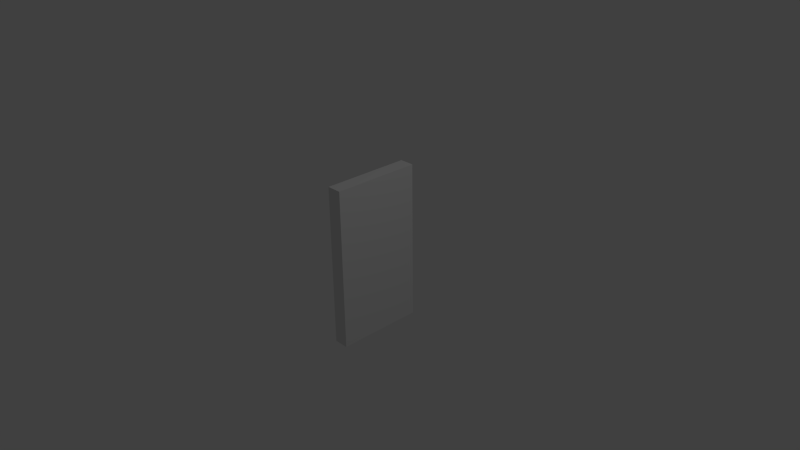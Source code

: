 # Source: Part_Wall.blend  (saved by Blender 2.63.0; exported with 4.5.12 LTS)
import bpy
from mathutils import Matrix  # noqa: F401  (used for matrix-valued properties, if any)

bpy.ops.wm.read_factory_settings(use_empty=True)
scene = bpy.context.scene
scene.name = 'Scene'

# ---- collections
col_collection_1 = bpy.data.collections.new('Collection 1'); scene.collection.children.link(col_collection_1)

# ---- materials (node trees are filled in below, after node groups)
mat_part_metal = bpy.data.materials.new('Part/Metal')
mat_part_metal.alpha_threshold = 0.0
mat_part_metal.use_transparent_shadow = False
mat_part_metal.roughness = 0.5
mat_part_metal.line_color = (0.0, 0.0, 0.0, 1.0)

# ---- material node trees

# ---- world
world_world = bpy.data.worlds.new('World'); scene.world = world_world
world_world.color = (0.05088, 0.05088, 0.05088)
world_world.use_sun_shadow = False
world_world.sun_shadow_jitter_overblur = 0.0
world_world.cycles.sampling_method = 'MANUAL'
world_world.cycles.sample_map_resolution = 256

# ---- cameras
cam_camera = bpy.data.cameras.new('Camera')
cam_camera.clip_end = 100.0
cam_camera.lens = 35.0
cam_camera.sensor_width = 32.0
cam_camera.sensor_height = 18.0
cam_camera.ortho_scale = 7.314
cam_camera.dof.focus_distance = 0.0
cam_camera.dof.aperture_fstop = 128.0

# ---- lights
light_lamp = bpy.data.lights.new('Lamp', 'POINT')
light_lamp.transmission_factor = 0.0
light_lamp.cutoff_distance = 30.0
light_lamp.energy = 100.0
light_lamp.shadow_buffer_clip_start = 1.001
light_lamp.shadow_soft_size = 1.0
light_lamp.shadow_maximum_resolution = 0.006
light_lamp.use_absolute_resolution = True
light_lamp.cycles.use_multiple_importance_sampling = False

# ---- meshes
me_part_wall = bpy.data.meshes.new('Part_Wall')
me_part_wall.from_pydata([(0.1, -0.6, -1.1), (-0.1, -0.6, -1.1), (-0.1, 0.6, -1.1), (0.1, 0.6, -1.1), (0.1, -0.6, 1.1), (-0.1, -0.6, 1.1), (-0.1, 0.6, 1.1), (0.1, 0.6, 1.1)], [], [(4, 5, 1, 0), (5, 6, 2, 1), (6, 7, 3, 2), (7, 4, 0, 3), (0, 1, 2, 3), (7, 6, 5, 4)])
_uv = me_part_wall.uv_layers.new(name='UVMap')
_uv.uv.foreach_set('vector', [0.4, 0.0, 0.6, 0.0, 0.6, 2.0, 0.4, 2.0, 0.0, 0.0, 1.0, 0.0, 1.0, 2.0, 0.0, 2.0, 0.4, 0.0, 0.6, 0.0, 0.6, 2.0, 0.4, 2.0, 0.0, 0.0, 1.0, 0.0, 1.0, 2.0, 0.0, 2.0, 0.0, 0.4, 1.0, 0.4, 1.0, 0.6, 0.0, 0.6, 0.0, 0.4, 1.0, 0.4, 1.0, 0.6, 0.0, 0.6])
me_part_wall.materials.append(mat_part_metal)
me_part_wall.use_remesh_preserve_volume = False
me_part_wall.use_remesh_preserve_attributes = False
me_part_wall.use_mirror_vertex_groups = False
me_part_wall.update()

# ---- objects
ob_part_wall = bpy.data.objects.new('Part_Wall', me_part_wall)
ob_lamp = bpy.data.objects.new('Lamp', light_lamp)
ob_camera = bpy.data.objects.new('Camera', cam_camera)

# ---- transforms, parenting, visibility, modifiers, constraints
ob_part_wall.location = (0.0, 0.0, 0.0)
ob_part_wall.lineart.crease_threshold = 0.0
ob_lamp.location = (4.076, 1.005, 5.904)
ob_lamp.rotation_euler = (0.6503, 0.05522, 1.866)
ob_lamp.lock_rotations_4d = False
ob_lamp.empty_display_type = 'ARROWS'
ob_lamp.color = (0.0, 0.0, 0.0, 0.0)
ob_lamp.lineart.crease_threshold = 0.0
ob_camera.location = (7.481, -6.508, 5.344)
ob_camera.rotation_euler = (1.109, 0.01082, 0.8149)
ob_camera.lock_rotations_4d = False
ob_camera.empty_display_type = 'ARROWS'
ob_camera.color = (0.0, 0.0, 0.0, 0.0)
ob_camera.display_type = 'WIRE'
ob_camera.lineart.crease_threshold = 0.0

# ---- collection membership
col_collection_1.objects.link(ob_part_wall)
col_collection_1.objects.link(ob_lamp)
col_collection_1.objects.link(ob_camera)

# ---- scene / render settings (as saved in the file)
scene.camera = ob_camera
scene.frame_start = 1; scene.frame_end = 250; scene.frame_set(1)
scene.render.engine = 'BLENDER_EEVEE_NEXT'
scene.render.image_settings.color_mode = 'RGB'
scene.render.image_settings.compression = 90
scene.render.resolution_percentage = 50
scene.render.dither_intensity = 0.0
scene.render.bake_margin = 2
scene.render.bake_bias = 0.0
scene.cycles.use_denoising = False
scene.cycles.samples = 10
scene.cycles.sampling_pattern = 'TABULATED_SOBOL'
scene.cycles.light_sampling_threshold = 0.0
scene.cycles.use_adaptive_sampling = False
scene.cycles.use_light_tree = False
scene.cycles.blur_glossy = 0.0
scene.cycles.volume_bounces = 1
scene.cycles.pixel_filter_type = 'GAUSSIAN'
scene.cycles.sample_clamp_indirect = 0.0
scene.view_settings.view_transform = 'Standard'
bpy.context.view_layer.update()
